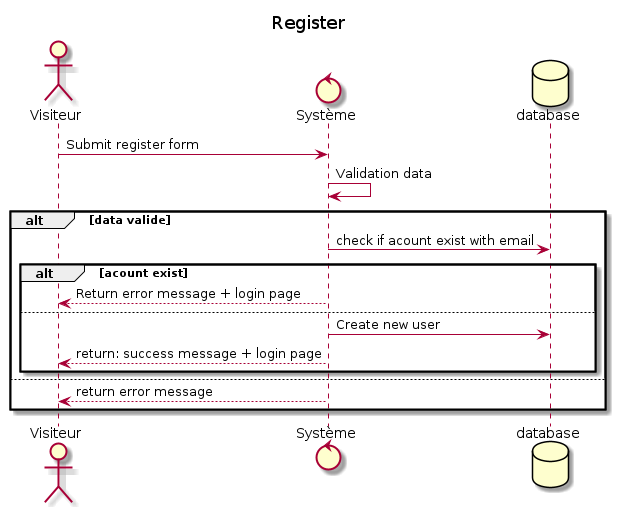

The diagram above was rendered by PlantUML. Its source (embedded in the PNG):
@startuml
title Register
actor Visiteur

control Système
database database

Visiteur -> Système : Submit register form

Système -> Système : Validation data
alt data valide
Système -> database: check if acount exist with email

    alt acount exist
        Système --> Visiteur: Return error message + login page
    else
        Système -> database: Create new user
        Système --> Visiteur: return: success message + login page
    end
else
Système --> Visiteur: return error message
end
@enduml